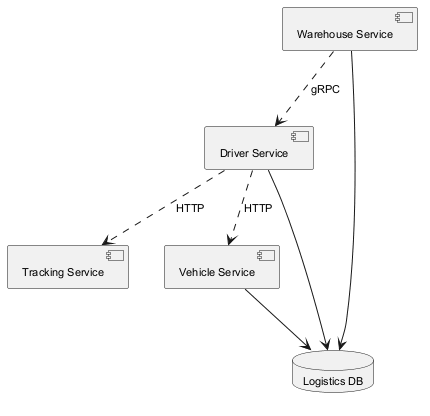

The diagram above was rendered by PlantUML. Its source (embedded in the PNG):
@startuml
skinparam backgroundColor #FFFFFF
skinparam classBackgroundColor #F3E5F5
skinparam classBorderColor #6A1B9A
skinparam defaultFontSize 11
component "Warehouse Service" as C_WarehouseService
component "Tracking Service" as C_TrackingService
component "Driver Service" as C_DriverService
component "Vehicle Service" as C_VehicleService
database "Logistics DB" as DB_logistics
C_WarehouseService --> DB_logistics
C_DriverService --> DB_logistics
C_VehicleService --> DB_logistics
C_DriverService ..> C_VehicleService : HTTP
C_WarehouseService ..> C_DriverService : gRPC
C_DriverService ..> C_TrackingService : HTTP
@enduml